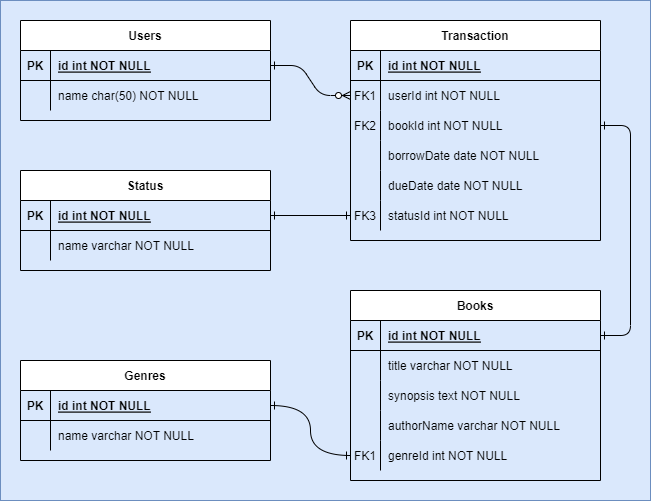

The diagram above was exported from draw.io. Its source (the exported page's mxGraphModel, read from the mxfile embedded in the PNG):
<mxGraphModel dx="1038" dy="571" grid="1" gridSize="10" guides="1" tooltips="1" connect="1" arrows="1" fold="1" page="1" pageScale="1" pageWidth="850" pageHeight="1100" math="0" shadow="0" extFonts="Permanent Marker^https://fonts.googleapis.com/css?family=Permanent+Marker">
  <root>
    <mxCell id="0" />
    <mxCell id="1" parent="0" />
    <mxCell id="MMTL9vDvP7HafEsvp_K4-36" value="" style="rounded=0;whiteSpace=wrap;html=1;fillColor=#dae8fc;strokeColor=#6c8ebf;" vertex="1" parent="1">
      <mxGeometry x="100" y="100" width="650" height="500" as="geometry" />
    </mxCell>
    <mxCell id="C-vyLk0tnHw3VtMMgP7b-1" value="" style="edgeStyle=entityRelationEdgeStyle;endArrow=ERzeroToMany;startArrow=ERone;endFill=1;startFill=0;" parent="1" source="C-vyLk0tnHw3VtMMgP7b-24" target="C-vyLk0tnHw3VtMMgP7b-6" edge="1">
      <mxGeometry width="100" height="100" relative="1" as="geometry">
        <mxPoint x="340" y="720" as="sourcePoint" />
        <mxPoint x="440" y="620" as="targetPoint" />
      </mxGeometry>
    </mxCell>
    <mxCell id="C-vyLk0tnHw3VtMMgP7b-12" value="" style="edgeStyle=entityRelationEdgeStyle;endArrow=ERone;startArrow=ERone;endFill=0;startFill=0;exitX=1;exitY=0.5;exitDx=0;exitDy=0;entryX=1;entryY=0.5;entryDx=0;entryDy=0;" parent="1" source="MMTL9vDvP7HafEsvp_K4-7" target="C-vyLk0tnHw3VtMMgP7b-14" edge="1">
      <mxGeometry width="100" height="100" relative="1" as="geometry">
        <mxPoint x="400" y="180" as="sourcePoint" />
        <mxPoint x="460" y="205" as="targetPoint" />
      </mxGeometry>
    </mxCell>
    <mxCell id="C-vyLk0tnHw3VtMMgP7b-2" value="Transaction" style="shape=table;startSize=30;container=1;collapsible=1;childLayout=tableLayout;fixedRows=1;rowLines=0;fontStyle=1;align=center;resizeLast=1;" parent="1" vertex="1">
      <mxGeometry x="450" y="120" width="250" height="220" as="geometry" />
    </mxCell>
    <mxCell id="C-vyLk0tnHw3VtMMgP7b-3" value="" style="shape=partialRectangle;collapsible=0;dropTarget=0;pointerEvents=0;fillColor=none;points=[[0,0.5],[1,0.5]];portConstraint=eastwest;top=0;left=0;right=0;bottom=1;" parent="C-vyLk0tnHw3VtMMgP7b-2" vertex="1">
      <mxGeometry y="30" width="250" height="30" as="geometry" />
    </mxCell>
    <mxCell id="C-vyLk0tnHw3VtMMgP7b-4" value="PK" style="shape=partialRectangle;overflow=hidden;connectable=0;fillColor=none;top=0;left=0;bottom=0;right=0;fontStyle=1;" parent="C-vyLk0tnHw3VtMMgP7b-3" vertex="1">
      <mxGeometry width="30" height="30" as="geometry">
        <mxRectangle width="30" height="30" as="alternateBounds" />
      </mxGeometry>
    </mxCell>
    <mxCell id="C-vyLk0tnHw3VtMMgP7b-5" value="id int NOT NULL " style="shape=partialRectangle;overflow=hidden;connectable=0;fillColor=none;top=0;left=0;bottom=0;right=0;align=left;spacingLeft=6;fontStyle=5;" parent="C-vyLk0tnHw3VtMMgP7b-3" vertex="1">
      <mxGeometry x="30" width="220" height="30" as="geometry">
        <mxRectangle width="220" height="30" as="alternateBounds" />
      </mxGeometry>
    </mxCell>
    <mxCell id="C-vyLk0tnHw3VtMMgP7b-6" value="" style="shape=partialRectangle;collapsible=0;dropTarget=0;pointerEvents=0;fillColor=none;points=[[0,0.5],[1,0.5]];portConstraint=eastwest;top=0;left=0;right=0;bottom=0;" parent="C-vyLk0tnHw3VtMMgP7b-2" vertex="1">
      <mxGeometry y="60" width="250" height="30" as="geometry" />
    </mxCell>
    <mxCell id="C-vyLk0tnHw3VtMMgP7b-7" value="FK1" style="shape=partialRectangle;overflow=hidden;connectable=0;fillColor=none;top=0;left=0;bottom=0;right=0;" parent="C-vyLk0tnHw3VtMMgP7b-6" vertex="1">
      <mxGeometry width="30" height="30" as="geometry">
        <mxRectangle width="30" height="30" as="alternateBounds" />
      </mxGeometry>
    </mxCell>
    <mxCell id="C-vyLk0tnHw3VtMMgP7b-8" value="userId int NOT NULL" style="shape=partialRectangle;overflow=hidden;connectable=0;fillColor=none;top=0;left=0;bottom=0;right=0;align=left;spacingLeft=6;" parent="C-vyLk0tnHw3VtMMgP7b-6" vertex="1">
      <mxGeometry x="30" width="220" height="30" as="geometry">
        <mxRectangle width="220" height="30" as="alternateBounds" />
      </mxGeometry>
    </mxCell>
    <mxCell id="MMTL9vDvP7HafEsvp_K4-7" style="shape=partialRectangle;collapsible=0;dropTarget=0;pointerEvents=0;fillColor=none;points=[[0,0.5],[1,0.5]];portConstraint=eastwest;top=0;left=0;right=0;bottom=0;" vertex="1" parent="C-vyLk0tnHw3VtMMgP7b-2">
      <mxGeometry y="90" width="250" height="30" as="geometry" />
    </mxCell>
    <mxCell id="MMTL9vDvP7HafEsvp_K4-8" value="FK2" style="shape=partialRectangle;overflow=hidden;connectable=0;fillColor=none;top=0;left=0;bottom=0;right=0;" vertex="1" parent="MMTL9vDvP7HafEsvp_K4-7">
      <mxGeometry width="30" height="30" as="geometry">
        <mxRectangle width="30" height="30" as="alternateBounds" />
      </mxGeometry>
    </mxCell>
    <mxCell id="MMTL9vDvP7HafEsvp_K4-9" value="bookId int NOT NULL" style="shape=partialRectangle;overflow=hidden;connectable=0;fillColor=none;top=0;left=0;bottom=0;right=0;align=left;spacingLeft=6;" vertex="1" parent="MMTL9vDvP7HafEsvp_K4-7">
      <mxGeometry x="30" width="220" height="30" as="geometry">
        <mxRectangle width="220" height="30" as="alternateBounds" />
      </mxGeometry>
    </mxCell>
    <mxCell id="C-vyLk0tnHw3VtMMgP7b-9" value="" style="shape=partialRectangle;collapsible=0;dropTarget=0;pointerEvents=0;fillColor=none;points=[[0,0.5],[1,0.5]];portConstraint=eastwest;top=0;left=0;right=0;bottom=0;" parent="C-vyLk0tnHw3VtMMgP7b-2" vertex="1">
      <mxGeometry y="120" width="250" height="30" as="geometry" />
    </mxCell>
    <mxCell id="C-vyLk0tnHw3VtMMgP7b-10" value="" style="shape=partialRectangle;overflow=hidden;connectable=0;fillColor=none;top=0;left=0;bottom=0;right=0;" parent="C-vyLk0tnHw3VtMMgP7b-9" vertex="1">
      <mxGeometry width="30" height="30" as="geometry">
        <mxRectangle width="30" height="30" as="alternateBounds" />
      </mxGeometry>
    </mxCell>
    <mxCell id="C-vyLk0tnHw3VtMMgP7b-11" value="borrowDate date NOT NULL" style="shape=partialRectangle;overflow=hidden;connectable=0;fillColor=none;top=0;left=0;bottom=0;right=0;align=left;spacingLeft=6;" parent="C-vyLk0tnHw3VtMMgP7b-9" vertex="1">
      <mxGeometry x="30" width="220" height="30" as="geometry">
        <mxRectangle width="220" height="30" as="alternateBounds" />
      </mxGeometry>
    </mxCell>
    <mxCell id="MMTL9vDvP7HafEsvp_K4-1" style="shape=partialRectangle;collapsible=0;dropTarget=0;pointerEvents=0;fillColor=none;points=[[0,0.5],[1,0.5]];portConstraint=eastwest;top=0;left=0;right=0;bottom=0;" vertex="1" parent="C-vyLk0tnHw3VtMMgP7b-2">
      <mxGeometry y="150" width="250" height="30" as="geometry" />
    </mxCell>
    <mxCell id="MMTL9vDvP7HafEsvp_K4-2" style="shape=partialRectangle;overflow=hidden;connectable=0;fillColor=none;top=0;left=0;bottom=0;right=0;" vertex="1" parent="MMTL9vDvP7HafEsvp_K4-1">
      <mxGeometry width="30" height="30" as="geometry">
        <mxRectangle width="30" height="30" as="alternateBounds" />
      </mxGeometry>
    </mxCell>
    <mxCell id="MMTL9vDvP7HafEsvp_K4-3" value="dueDate date NOT NULL" style="shape=partialRectangle;overflow=hidden;connectable=0;fillColor=none;top=0;left=0;bottom=0;right=0;align=left;spacingLeft=6;" vertex="1" parent="MMTL9vDvP7HafEsvp_K4-1">
      <mxGeometry x="30" width="220" height="30" as="geometry">
        <mxRectangle width="220" height="30" as="alternateBounds" />
      </mxGeometry>
    </mxCell>
    <mxCell id="MMTL9vDvP7HafEsvp_K4-4" style="shape=partialRectangle;collapsible=0;dropTarget=0;pointerEvents=0;fillColor=none;points=[[0,0.5],[1,0.5]];portConstraint=eastwest;top=0;left=0;right=0;bottom=0;" vertex="1" parent="C-vyLk0tnHw3VtMMgP7b-2">
      <mxGeometry y="180" width="250" height="30" as="geometry" />
    </mxCell>
    <mxCell id="MMTL9vDvP7HafEsvp_K4-5" value="FK3" style="shape=partialRectangle;overflow=hidden;connectable=0;fillColor=none;top=0;left=0;bottom=0;right=0;" vertex="1" parent="MMTL9vDvP7HafEsvp_K4-4">
      <mxGeometry width="30" height="30" as="geometry">
        <mxRectangle width="30" height="30" as="alternateBounds" />
      </mxGeometry>
    </mxCell>
    <mxCell id="MMTL9vDvP7HafEsvp_K4-6" value="statusId int NOT NULL" style="shape=partialRectangle;overflow=hidden;connectable=0;fillColor=none;top=0;left=0;bottom=0;right=0;align=left;spacingLeft=6;" vertex="1" parent="MMTL9vDvP7HafEsvp_K4-4">
      <mxGeometry x="30" width="220" height="30" as="geometry">
        <mxRectangle width="220" height="30" as="alternateBounds" />
      </mxGeometry>
    </mxCell>
    <mxCell id="C-vyLk0tnHw3VtMMgP7b-13" value="Books" style="shape=table;startSize=30;container=1;collapsible=1;childLayout=tableLayout;fixedRows=1;rowLines=0;fontStyle=1;align=center;resizeLast=1;" parent="1" vertex="1">
      <mxGeometry x="450" y="390" width="250" height="190" as="geometry" />
    </mxCell>
    <mxCell id="C-vyLk0tnHw3VtMMgP7b-14" value="" style="shape=partialRectangle;collapsible=0;dropTarget=0;pointerEvents=0;fillColor=none;points=[[0,0.5],[1,0.5]];portConstraint=eastwest;top=0;left=0;right=0;bottom=1;" parent="C-vyLk0tnHw3VtMMgP7b-13" vertex="1">
      <mxGeometry y="30" width="250" height="30" as="geometry" />
    </mxCell>
    <mxCell id="C-vyLk0tnHw3VtMMgP7b-15" value="PK" style="shape=partialRectangle;overflow=hidden;connectable=0;fillColor=none;top=0;left=0;bottom=0;right=0;fontStyle=1;" parent="C-vyLk0tnHw3VtMMgP7b-14" vertex="1">
      <mxGeometry width="30" height="30" as="geometry">
        <mxRectangle width="30" height="30" as="alternateBounds" />
      </mxGeometry>
    </mxCell>
    <mxCell id="C-vyLk0tnHw3VtMMgP7b-16" value="id int NOT NULL " style="shape=partialRectangle;overflow=hidden;connectable=0;fillColor=none;top=0;left=0;bottom=0;right=0;align=left;spacingLeft=6;fontStyle=5;" parent="C-vyLk0tnHw3VtMMgP7b-14" vertex="1">
      <mxGeometry x="30" width="220" height="30" as="geometry">
        <mxRectangle width="220" height="30" as="alternateBounds" />
      </mxGeometry>
    </mxCell>
    <mxCell id="C-vyLk0tnHw3VtMMgP7b-20" value="" style="shape=partialRectangle;collapsible=0;dropTarget=0;pointerEvents=0;fillColor=none;points=[[0,0.5],[1,0.5]];portConstraint=eastwest;top=0;left=0;right=0;bottom=0;" parent="C-vyLk0tnHw3VtMMgP7b-13" vertex="1">
      <mxGeometry y="60" width="250" height="30" as="geometry" />
    </mxCell>
    <mxCell id="C-vyLk0tnHw3VtMMgP7b-21" value="" style="shape=partialRectangle;overflow=hidden;connectable=0;fillColor=none;top=0;left=0;bottom=0;right=0;" parent="C-vyLk0tnHw3VtMMgP7b-20" vertex="1">
      <mxGeometry width="30" height="30" as="geometry">
        <mxRectangle width="30" height="30" as="alternateBounds" />
      </mxGeometry>
    </mxCell>
    <mxCell id="C-vyLk0tnHw3VtMMgP7b-22" value="title varchar NOT NULL" style="shape=partialRectangle;overflow=hidden;connectable=0;fillColor=none;top=0;left=0;bottom=0;right=0;align=left;spacingLeft=6;" parent="C-vyLk0tnHw3VtMMgP7b-20" vertex="1">
      <mxGeometry x="30" width="220" height="30" as="geometry">
        <mxRectangle width="220" height="30" as="alternateBounds" />
      </mxGeometry>
    </mxCell>
    <mxCell id="MMTL9vDvP7HafEsvp_K4-25" style="shape=partialRectangle;collapsible=0;dropTarget=0;pointerEvents=0;fillColor=none;points=[[0,0.5],[1,0.5]];portConstraint=eastwest;top=0;left=0;right=0;bottom=0;" vertex="1" parent="C-vyLk0tnHw3VtMMgP7b-13">
      <mxGeometry y="90" width="250" height="30" as="geometry" />
    </mxCell>
    <mxCell id="MMTL9vDvP7HafEsvp_K4-26" style="shape=partialRectangle;overflow=hidden;connectable=0;fillColor=none;top=0;left=0;bottom=0;right=0;" vertex="1" parent="MMTL9vDvP7HafEsvp_K4-25">
      <mxGeometry width="30" height="30" as="geometry">
        <mxRectangle width="30" height="30" as="alternateBounds" />
      </mxGeometry>
    </mxCell>
    <mxCell id="MMTL9vDvP7HafEsvp_K4-27" value="synopsis text NOT NULL" style="shape=partialRectangle;overflow=hidden;connectable=0;fillColor=none;top=0;left=0;bottom=0;right=0;align=left;spacingLeft=6;" vertex="1" parent="MMTL9vDvP7HafEsvp_K4-25">
      <mxGeometry x="30" width="220" height="30" as="geometry">
        <mxRectangle width="220" height="30" as="alternateBounds" />
      </mxGeometry>
    </mxCell>
    <mxCell id="MMTL9vDvP7HafEsvp_K4-14" style="shape=partialRectangle;collapsible=0;dropTarget=0;pointerEvents=0;fillColor=none;points=[[0,0.5],[1,0.5]];portConstraint=eastwest;top=0;left=0;right=0;bottom=0;" vertex="1" parent="C-vyLk0tnHw3VtMMgP7b-13">
      <mxGeometry y="120" width="250" height="30" as="geometry" />
    </mxCell>
    <mxCell id="MMTL9vDvP7HafEsvp_K4-15" style="shape=partialRectangle;overflow=hidden;connectable=0;fillColor=none;top=0;left=0;bottom=0;right=0;" vertex="1" parent="MMTL9vDvP7HafEsvp_K4-14">
      <mxGeometry width="30" height="30" as="geometry">
        <mxRectangle width="30" height="30" as="alternateBounds" />
      </mxGeometry>
    </mxCell>
    <mxCell id="MMTL9vDvP7HafEsvp_K4-16" value="authorName varchar NOT NULL" style="shape=partialRectangle;overflow=hidden;connectable=0;fillColor=none;top=0;left=0;bottom=0;right=0;align=left;spacingLeft=6;" vertex="1" parent="MMTL9vDvP7HafEsvp_K4-14">
      <mxGeometry x="30" width="220" height="30" as="geometry">
        <mxRectangle width="220" height="30" as="alternateBounds" />
      </mxGeometry>
    </mxCell>
    <mxCell id="MMTL9vDvP7HafEsvp_K4-11" style="shape=partialRectangle;collapsible=0;dropTarget=0;pointerEvents=0;fillColor=none;points=[[0,0.5],[1,0.5]];portConstraint=eastwest;top=0;left=0;right=0;bottom=0;" vertex="1" parent="C-vyLk0tnHw3VtMMgP7b-13">
      <mxGeometry y="150" width="250" height="30" as="geometry" />
    </mxCell>
    <mxCell id="MMTL9vDvP7HafEsvp_K4-12" value="FK1" style="shape=partialRectangle;overflow=hidden;connectable=0;fillColor=none;top=0;left=0;bottom=0;right=0;" vertex="1" parent="MMTL9vDvP7HafEsvp_K4-11">
      <mxGeometry width="30" height="30" as="geometry">
        <mxRectangle width="30" height="30" as="alternateBounds" />
      </mxGeometry>
    </mxCell>
    <mxCell id="MMTL9vDvP7HafEsvp_K4-13" value="genreId int NOT NULL" style="shape=partialRectangle;overflow=hidden;connectable=0;fillColor=none;top=0;left=0;bottom=0;right=0;align=left;spacingLeft=6;" vertex="1" parent="MMTL9vDvP7HafEsvp_K4-11">
      <mxGeometry x="30" width="220" height="30" as="geometry">
        <mxRectangle width="220" height="30" as="alternateBounds" />
      </mxGeometry>
    </mxCell>
    <mxCell id="C-vyLk0tnHw3VtMMgP7b-23" value="Users" style="shape=table;startSize=30;container=1;collapsible=1;childLayout=tableLayout;fixedRows=1;rowLines=0;fontStyle=1;align=center;resizeLast=1;" parent="1" vertex="1">
      <mxGeometry x="120" y="120" width="250" height="100" as="geometry" />
    </mxCell>
    <mxCell id="C-vyLk0tnHw3VtMMgP7b-24" value="" style="shape=partialRectangle;collapsible=0;dropTarget=0;pointerEvents=0;fillColor=none;points=[[0,0.5],[1,0.5]];portConstraint=eastwest;top=0;left=0;right=0;bottom=1;" parent="C-vyLk0tnHw3VtMMgP7b-23" vertex="1">
      <mxGeometry y="30" width="250" height="30" as="geometry" />
    </mxCell>
    <mxCell id="C-vyLk0tnHw3VtMMgP7b-25" value="PK" style="shape=partialRectangle;overflow=hidden;connectable=0;fillColor=none;top=0;left=0;bottom=0;right=0;fontStyle=1;" parent="C-vyLk0tnHw3VtMMgP7b-24" vertex="1">
      <mxGeometry width="30" height="30" as="geometry" />
    </mxCell>
    <mxCell id="C-vyLk0tnHw3VtMMgP7b-26" value="id int NOT NULL " style="shape=partialRectangle;overflow=hidden;connectable=0;fillColor=none;top=0;left=0;bottom=0;right=0;align=left;spacingLeft=6;fontStyle=5;" parent="C-vyLk0tnHw3VtMMgP7b-24" vertex="1">
      <mxGeometry x="30" width="220" height="30" as="geometry" />
    </mxCell>
    <mxCell id="C-vyLk0tnHw3VtMMgP7b-27" value="" style="shape=partialRectangle;collapsible=0;dropTarget=0;pointerEvents=0;fillColor=none;points=[[0,0.5],[1,0.5]];portConstraint=eastwest;top=0;left=0;right=0;bottom=0;" parent="C-vyLk0tnHw3VtMMgP7b-23" vertex="1">
      <mxGeometry y="60" width="250" height="30" as="geometry" />
    </mxCell>
    <mxCell id="C-vyLk0tnHw3VtMMgP7b-28" value="" style="shape=partialRectangle;overflow=hidden;connectable=0;fillColor=none;top=0;left=0;bottom=0;right=0;" parent="C-vyLk0tnHw3VtMMgP7b-27" vertex="1">
      <mxGeometry width="30" height="30" as="geometry" />
    </mxCell>
    <mxCell id="C-vyLk0tnHw3VtMMgP7b-29" value="name char(50) NOT NULL" style="shape=partialRectangle;overflow=hidden;connectable=0;fillColor=none;top=0;left=0;bottom=0;right=0;align=left;spacingLeft=6;" parent="C-vyLk0tnHw3VtMMgP7b-27" vertex="1">
      <mxGeometry x="30" width="220" height="30" as="geometry" />
    </mxCell>
    <mxCell id="MMTL9vDvP7HafEsvp_K4-17" value="Status" style="shape=table;startSize=30;container=1;collapsible=1;childLayout=tableLayout;fixedRows=1;rowLines=0;fontStyle=1;align=center;resizeLast=1;" vertex="1" parent="1">
      <mxGeometry x="120" y="270" width="250" height="100" as="geometry" />
    </mxCell>
    <mxCell id="MMTL9vDvP7HafEsvp_K4-18" value="" style="shape=partialRectangle;collapsible=0;dropTarget=0;pointerEvents=0;fillColor=none;points=[[0,0.5],[1,0.5]];portConstraint=eastwest;top=0;left=0;right=0;bottom=1;" vertex="1" parent="MMTL9vDvP7HafEsvp_K4-17">
      <mxGeometry y="30" width="250" height="30" as="geometry" />
    </mxCell>
    <mxCell id="MMTL9vDvP7HafEsvp_K4-19" value="PK" style="shape=partialRectangle;overflow=hidden;connectable=0;fillColor=none;top=0;left=0;bottom=0;right=0;fontStyle=1;" vertex="1" parent="MMTL9vDvP7HafEsvp_K4-18">
      <mxGeometry width="30" height="30" as="geometry">
        <mxRectangle width="30" height="30" as="alternateBounds" />
      </mxGeometry>
    </mxCell>
    <mxCell id="MMTL9vDvP7HafEsvp_K4-20" value="id int NOT NULL " style="shape=partialRectangle;overflow=hidden;connectable=0;fillColor=none;top=0;left=0;bottom=0;right=0;align=left;spacingLeft=6;fontStyle=5;" vertex="1" parent="MMTL9vDvP7HafEsvp_K4-18">
      <mxGeometry x="30" width="220" height="30" as="geometry">
        <mxRectangle width="220" height="30" as="alternateBounds" />
      </mxGeometry>
    </mxCell>
    <mxCell id="MMTL9vDvP7HafEsvp_K4-21" value="" style="shape=partialRectangle;collapsible=0;dropTarget=0;pointerEvents=0;fillColor=none;points=[[0,0.5],[1,0.5]];portConstraint=eastwest;top=0;left=0;right=0;bottom=0;" vertex="1" parent="MMTL9vDvP7HafEsvp_K4-17">
      <mxGeometry y="60" width="250" height="30" as="geometry" />
    </mxCell>
    <mxCell id="MMTL9vDvP7HafEsvp_K4-22" value="" style="shape=partialRectangle;overflow=hidden;connectable=0;fillColor=none;top=0;left=0;bottom=0;right=0;" vertex="1" parent="MMTL9vDvP7HafEsvp_K4-21">
      <mxGeometry width="30" height="30" as="geometry">
        <mxRectangle width="30" height="30" as="alternateBounds" />
      </mxGeometry>
    </mxCell>
    <mxCell id="MMTL9vDvP7HafEsvp_K4-23" value="name varchar NOT NULL" style="shape=partialRectangle;overflow=hidden;connectable=0;fillColor=none;top=0;left=0;bottom=0;right=0;align=left;spacingLeft=6;" vertex="1" parent="MMTL9vDvP7HafEsvp_K4-21">
      <mxGeometry x="30" width="220" height="30" as="geometry">
        <mxRectangle width="220" height="30" as="alternateBounds" />
      </mxGeometry>
    </mxCell>
    <mxCell id="MMTL9vDvP7HafEsvp_K4-24" style="edgeStyle=orthogonalEdgeStyle;rounded=0;orthogonalLoop=1;jettySize=auto;html=1;exitX=0;exitY=0.5;exitDx=0;exitDy=0;entryX=1;entryY=0.5;entryDx=0;entryDy=0;endArrow=ERone;endFill=0;startArrow=ERone;startFill=0;" edge="1" parent="1" source="MMTL9vDvP7HafEsvp_K4-4" target="MMTL9vDvP7HafEsvp_K4-18">
      <mxGeometry relative="1" as="geometry" />
    </mxCell>
    <mxCell id="MMTL9vDvP7HafEsvp_K4-28" value="Genres" style="shape=table;startSize=30;container=1;collapsible=1;childLayout=tableLayout;fixedRows=1;rowLines=0;fontStyle=1;align=center;resizeLast=1;" vertex="1" parent="1">
      <mxGeometry x="120" y="460" width="250" height="100" as="geometry" />
    </mxCell>
    <mxCell id="MMTL9vDvP7HafEsvp_K4-29" value="" style="shape=partialRectangle;collapsible=0;dropTarget=0;pointerEvents=0;fillColor=none;points=[[0,0.5],[1,0.5]];portConstraint=eastwest;top=0;left=0;right=0;bottom=1;" vertex="1" parent="MMTL9vDvP7HafEsvp_K4-28">
      <mxGeometry y="30" width="250" height="30" as="geometry" />
    </mxCell>
    <mxCell id="MMTL9vDvP7HafEsvp_K4-30" value="PK" style="shape=partialRectangle;overflow=hidden;connectable=0;fillColor=none;top=0;left=0;bottom=0;right=0;fontStyle=1;" vertex="1" parent="MMTL9vDvP7HafEsvp_K4-29">
      <mxGeometry width="30" height="30" as="geometry">
        <mxRectangle width="30" height="30" as="alternateBounds" />
      </mxGeometry>
    </mxCell>
    <mxCell id="MMTL9vDvP7HafEsvp_K4-31" value="id int NOT NULL " style="shape=partialRectangle;overflow=hidden;connectable=0;fillColor=none;top=0;left=0;bottom=0;right=0;align=left;spacingLeft=6;fontStyle=5;" vertex="1" parent="MMTL9vDvP7HafEsvp_K4-29">
      <mxGeometry x="30" width="220" height="30" as="geometry">
        <mxRectangle width="220" height="30" as="alternateBounds" />
      </mxGeometry>
    </mxCell>
    <mxCell id="MMTL9vDvP7HafEsvp_K4-32" value="" style="shape=partialRectangle;collapsible=0;dropTarget=0;pointerEvents=0;fillColor=none;points=[[0,0.5],[1,0.5]];portConstraint=eastwest;top=0;left=0;right=0;bottom=0;" vertex="1" parent="MMTL9vDvP7HafEsvp_K4-28">
      <mxGeometry y="60" width="250" height="30" as="geometry" />
    </mxCell>
    <mxCell id="MMTL9vDvP7HafEsvp_K4-33" value="" style="shape=partialRectangle;overflow=hidden;connectable=0;fillColor=none;top=0;left=0;bottom=0;right=0;" vertex="1" parent="MMTL9vDvP7HafEsvp_K4-32">
      <mxGeometry width="30" height="30" as="geometry">
        <mxRectangle width="30" height="30" as="alternateBounds" />
      </mxGeometry>
    </mxCell>
    <mxCell id="MMTL9vDvP7HafEsvp_K4-34" value="name varchar NOT NULL" style="shape=partialRectangle;overflow=hidden;connectable=0;fillColor=none;top=0;left=0;bottom=0;right=0;align=left;spacingLeft=6;" vertex="1" parent="MMTL9vDvP7HafEsvp_K4-32">
      <mxGeometry x="30" width="220" height="30" as="geometry">
        <mxRectangle width="220" height="30" as="alternateBounds" />
      </mxGeometry>
    </mxCell>
    <mxCell id="MMTL9vDvP7HafEsvp_K4-35" style="edgeStyle=orthogonalEdgeStyle;rounded=0;orthogonalLoop=1;jettySize=auto;html=1;exitX=0;exitY=0.5;exitDx=0;exitDy=0;entryX=1;entryY=0.5;entryDx=0;entryDy=0;startArrow=ERone;startFill=0;endArrow=ERone;endFill=0;curved=1;" edge="1" parent="1" source="MMTL9vDvP7HafEsvp_K4-11" target="MMTL9vDvP7HafEsvp_K4-29">
      <mxGeometry relative="1" as="geometry" />
    </mxCell>
  </root>
</mxGraphModel>